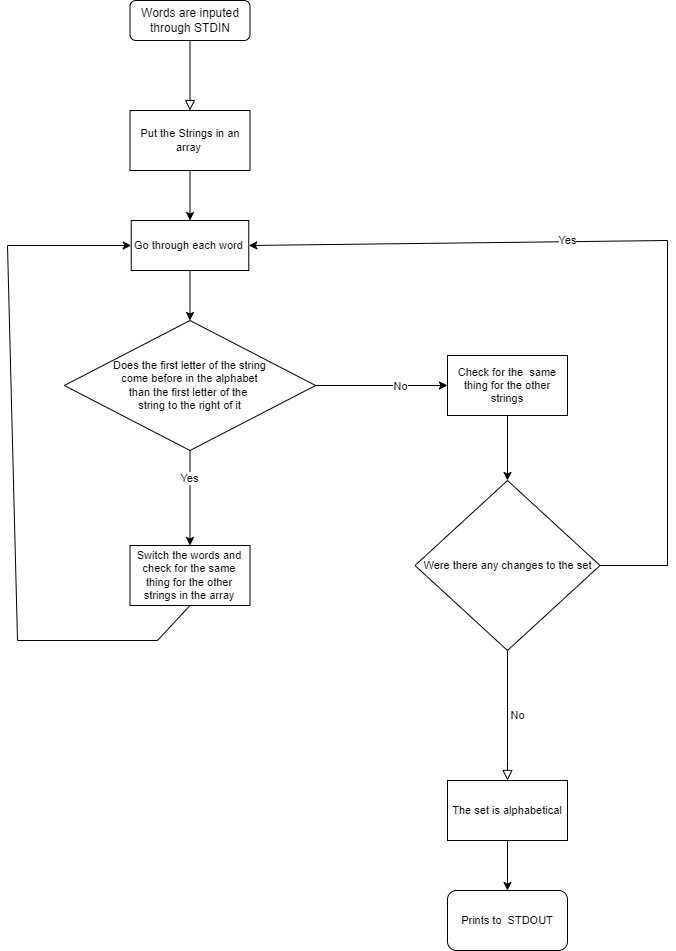

The diagram above was exported from draw.io. Its source (the exported page's mxGraphModel, read from the mxfile embedded in the PNG):
<mxGraphModel dx="1422" dy="800" grid="1" gridSize="10" guides="1" tooltips="1" connect="1" arrows="1" fold="1" page="1" pageScale="1" pageWidth="827" pageHeight="1169" math="0" shadow="0">
  <root>
    <mxCell id="WIyWlLk6GJQsqaUBKTNV-0" />
    <mxCell id="WIyWlLk6GJQsqaUBKTNV-1" parent="WIyWlLk6GJQsqaUBKTNV-0" />
    <mxCell id="NuSE24OYilly8aF8A90_-0" value="" style="rounded=0;html=1;jettySize=auto;orthogonalLoop=1;fontSize=11;endArrow=block;endFill=0;endSize=8;strokeWidth=1;shadow=0;labelBackgroundColor=none;edgeStyle=orthogonalEdgeStyle;entryX=0.5;entryY=0;entryDx=0;entryDy=0;" parent="WIyWlLk6GJQsqaUBKTNV-1" source="NuSE24OYilly8aF8A90_-1" target="NuSE24OYilly8aF8A90_-6" edge="1">
      <mxGeometry relative="1" as="geometry">
        <mxPoint x="223" y="160" as="targetPoint" />
      </mxGeometry>
    </mxCell>
    <mxCell id="NuSE24OYilly8aF8A90_-1" value="Words are inputed through STDIN" style="rounded=1;whiteSpace=wrap;html=1;fontSize=12;glass=0;strokeWidth=1;shadow=0;" parent="WIyWlLk6GJQsqaUBKTNV-1" vertex="1">
      <mxGeometry x="162.5" y="40" width="120" height="40" as="geometry" />
    </mxCell>
    <mxCell id="NuSE24OYilly8aF8A90_-2" value="No" style="edgeStyle=orthogonalEdgeStyle;rounded=0;html=1;jettySize=auto;orthogonalLoop=1;fontSize=11;endArrow=block;endFill=0;endSize=8;strokeWidth=1;shadow=0;labelBackgroundColor=none;exitX=0.5;exitY=1;exitDx=0;exitDy=0;entryX=0.5;entryY=0;entryDx=0;entryDy=0;" parent="WIyWlLk6GJQsqaUBKTNV-1" source="NuSE24OYilly8aF8A90_-19" target="NuSE24OYilly8aF8A90_-3" edge="1">
      <mxGeometry y="10" relative="1" as="geometry">
        <mxPoint as="offset" />
        <mxPoint x="625" y="600" as="sourcePoint" />
        <mxPoint x="730" y="800" as="targetPoint" />
        <Array as="points">
          <mxPoint x="540" y="800" />
        </Array>
      </mxGeometry>
    </mxCell>
    <mxCell id="NuSE24OYilly8aF8A90_-3" value="The set is alphabetical" style="rounded=0;whiteSpace=wrap;html=1;fontSize=11;" parent="WIyWlLk6GJQsqaUBKTNV-1" vertex="1">
      <mxGeometry x="480" y="820" width="120" height="60" as="geometry" />
    </mxCell>
    <mxCell id="NuSE24OYilly8aF8A90_-4" value="" style="endArrow=classic;html=1;rounded=0;fontSize=11;exitX=0.5;exitY=1;exitDx=0;exitDy=0;entryX=0.5;entryY=0;entryDx=0;entryDy=0;" parent="WIyWlLk6GJQsqaUBKTNV-1" source="NuSE24OYilly8aF8A90_-3" target="NuSE24OYilly8aF8A90_-5" edge="1">
      <mxGeometry width="50" height="50" relative="1" as="geometry">
        <mxPoint x="1001.5" y="760" as="sourcePoint" />
        <mxPoint x="981.5" y="750" as="targetPoint" />
      </mxGeometry>
    </mxCell>
    <mxCell id="NuSE24OYilly8aF8A90_-5" value="Prints to &amp;nbsp;STDOUT" style="rounded=1;whiteSpace=wrap;html=1;fontSize=11;" parent="WIyWlLk6GJQsqaUBKTNV-1" vertex="1">
      <mxGeometry x="480" y="930" width="120" height="60" as="geometry" />
    </mxCell>
    <mxCell id="NuSE24OYilly8aF8A90_-6" value="Put the Strings in an array&amp;nbsp;" style="rounded=0;whiteSpace=wrap;html=1;fontSize=11;" parent="WIyWlLk6GJQsqaUBKTNV-1" vertex="1">
      <mxGeometry x="162.5" y="150" width="120" height="60" as="geometry" />
    </mxCell>
    <mxCell id="NuSE24OYilly8aF8A90_-7" value="Go through each word&amp;nbsp;" style="rounded=0;whiteSpace=wrap;html=1;fontSize=11;" parent="WIyWlLk6GJQsqaUBKTNV-1" vertex="1">
      <mxGeometry x="163.75" y="260" width="117.5" height="50" as="geometry" />
    </mxCell>
    <mxCell id="NuSE24OYilly8aF8A90_-8" value="" style="endArrow=classic;html=1;rounded=0;fontSize=11;exitX=0.5;exitY=1;exitDx=0;exitDy=0;entryX=0.5;entryY=0;entryDx=0;entryDy=0;" parent="WIyWlLk6GJQsqaUBKTNV-1" source="NuSE24OYilly8aF8A90_-6" target="NuSE24OYilly8aF8A90_-7" edge="1">
      <mxGeometry width="50" height="50" relative="1" as="geometry">
        <mxPoint x="60" y="300" as="sourcePoint" />
        <mxPoint x="110" y="250" as="targetPoint" />
      </mxGeometry>
    </mxCell>
    <mxCell id="NuSE24OYilly8aF8A90_-9" value="Does the first letter of the string&lt;br&gt;&amp;nbsp;come before in the alphabet &lt;br&gt;than the first letter of the &lt;br&gt;string to the right of it" style="rhombus;whiteSpace=wrap;html=1;fontSize=11;" parent="WIyWlLk6GJQsqaUBKTNV-1" vertex="1">
      <mxGeometry x="96.86999999999999" y="360" width="251.25" height="130" as="geometry" />
    </mxCell>
    <mxCell id="NuSE24OYilly8aF8A90_-10" value="" style="endArrow=classic;html=1;rounded=0;fontSize=11;exitX=0.5;exitY=1;exitDx=0;exitDy=0;entryX=0.5;entryY=0;entryDx=0;entryDy=0;" parent="WIyWlLk6GJQsqaUBKTNV-1" source="NuSE24OYilly8aF8A90_-7" target="NuSE24OYilly8aF8A90_-9" edge="1">
      <mxGeometry width="50" height="50" relative="1" as="geometry">
        <mxPoint x="80" y="400" as="sourcePoint" />
        <mxPoint x="130" y="350" as="targetPoint" />
      </mxGeometry>
    </mxCell>
    <mxCell id="NuSE24OYilly8aF8A90_-11" value="" style="endArrow=classic;html=1;rounded=0;fontSize=11;exitX=0.5;exitY=1;exitDx=0;exitDy=0;entryX=0.5;entryY=0;entryDx=0;entryDy=0;" parent="WIyWlLk6GJQsqaUBKTNV-1" source="NuSE24OYilly8aF8A90_-9" target="NuSE24OYilly8aF8A90_-15" edge="1">
      <mxGeometry width="50" height="50" relative="1" as="geometry">
        <mxPoint x="320" y="620" as="sourcePoint" />
        <mxPoint x="223" y="560" as="targetPoint" />
      </mxGeometry>
    </mxCell>
    <mxCell id="NuSE24OYilly8aF8A90_-12" value="Yes" style="edgeLabel;html=1;align=center;verticalAlign=middle;resizable=0;points=[];fontSize=11;" parent="NuSE24OYilly8aF8A90_-11" connectable="0" vertex="1">
      <mxGeometry x="-0.4001" y="-1" relative="1" as="geometry">
        <mxPoint as="offset" />
      </mxGeometry>
    </mxCell>
    <mxCell id="NuSE24OYilly8aF8A90_-13" value="" style="endArrow=classic;html=1;rounded=0;fontSize=11;exitX=1;exitY=0.5;exitDx=0;exitDy=0;entryX=0;entryY=0.5;entryDx=0;entryDy=0;" parent="WIyWlLk6GJQsqaUBKTNV-1" source="NuSE24OYilly8aF8A90_-9" target="NuSE24OYilly8aF8A90_-16" edge="1">
      <mxGeometry width="50" height="50" relative="1" as="geometry">
        <mxPoint x="390" y="450" as="sourcePoint" />
        <mxPoint x="450" y="425" as="targetPoint" />
        <Array as="points">
          <mxPoint x="430" y="425" />
        </Array>
      </mxGeometry>
    </mxCell>
    <mxCell id="NuSE24OYilly8aF8A90_-14" value="No" style="edgeLabel;html=1;align=center;verticalAlign=middle;resizable=0;points=[];fontSize=11;" parent="NuSE24OYilly8aF8A90_-13" connectable="0" vertex="1">
      <mxGeometry x="0.2737" relative="1" as="geometry">
        <mxPoint as="offset" />
      </mxGeometry>
    </mxCell>
    <mxCell id="NuSE24OYilly8aF8A90_-15" value="Switch the words and check for the same thing for the other strings in the array" style="rounded=0;whiteSpace=wrap;html=1;fontSize=11;" parent="WIyWlLk6GJQsqaUBKTNV-1" vertex="1">
      <mxGeometry x="162.49" y="585" width="120" height="60" as="geometry" />
    </mxCell>
    <mxCell id="NuSE24OYilly8aF8A90_-16" value="Check for the &amp;nbsp;same thing for the other strings" style="rounded=0;whiteSpace=wrap;html=1;fontSize=11;" parent="WIyWlLk6GJQsqaUBKTNV-1" vertex="1">
      <mxGeometry x="480" y="395" width="120" height="60" as="geometry" />
    </mxCell>
    <mxCell id="NuSE24OYilly8aF8A90_-17" value="" style="endArrow=classic;html=1;rounded=0;fontSize=11;exitX=0.5;exitY=1;exitDx=0;exitDy=0;entryX=0;entryY=0.5;entryDx=0;entryDy=0;" parent="WIyWlLk6GJQsqaUBKTNV-1" source="NuSE24OYilly8aF8A90_-15" target="NuSE24OYilly8aF8A90_-7" edge="1">
      <mxGeometry width="50" height="50" relative="1" as="geometry">
        <mxPoint x="220" y="710" as="sourcePoint" />
        <mxPoint x="60" y="270" as="targetPoint" />
        <Array as="points">
          <mxPoint x="190" y="680" />
          <mxPoint x="50" y="680" />
          <mxPoint x="40" y="285" />
        </Array>
      </mxGeometry>
    </mxCell>
    <mxCell id="NuSE24OYilly8aF8A90_-18" value="" style="endArrow=classic;html=1;rounded=0;fontSize=11;exitX=0.5;exitY=1;exitDx=0;exitDy=0;entryX=0.5;entryY=0;entryDx=0;entryDy=0;" parent="WIyWlLk6GJQsqaUBKTNV-1" source="NuSE24OYilly8aF8A90_-16" target="NuSE24OYilly8aF8A90_-19" edge="1">
      <mxGeometry width="50" height="50" relative="1" as="geometry">
        <mxPoint x="600" y="550" as="sourcePoint" />
        <mxPoint x="540" y="540" as="targetPoint" />
      </mxGeometry>
    </mxCell>
    <mxCell id="NuSE24OYilly8aF8A90_-19" value="Were there any changes to the set" style="rhombus;whiteSpace=wrap;html=1;fontSize=11;" parent="WIyWlLk6GJQsqaUBKTNV-1" vertex="1">
      <mxGeometry x="447.5" y="520" width="185" height="170" as="geometry" />
    </mxCell>
    <mxCell id="NuSE24OYilly8aF8A90_-20" value="" style="endArrow=classic;html=1;rounded=0;fontSize=11;exitX=1;exitY=0.5;exitDx=0;exitDy=0;entryX=1;entryY=0.5;entryDx=0;entryDy=0;" parent="WIyWlLk6GJQsqaUBKTNV-1" source="NuSE24OYilly8aF8A90_-19" target="NuSE24OYilly8aF8A90_-7" edge="1">
      <mxGeometry width="50" height="50" relative="1" as="geometry">
        <mxPoint x="690" y="650" as="sourcePoint" />
        <mxPoint x="670" y="210" as="targetPoint" />
        <Array as="points">
          <mxPoint x="700" y="605" />
          <mxPoint x="700" y="280" />
        </Array>
      </mxGeometry>
    </mxCell>
    <mxCell id="NuSE24OYilly8aF8A90_-21" value="Yes" style="edgeLabel;html=1;align=center;verticalAlign=middle;resizable=0;points=[];fontSize=11;" parent="NuSE24OYilly8aF8A90_-20" connectable="0" vertex="1">
      <mxGeometry x="0.216" y="-2" relative="1" as="geometry">
        <mxPoint as="offset" />
      </mxGeometry>
    </mxCell>
  </root>
</mxGraphModel>